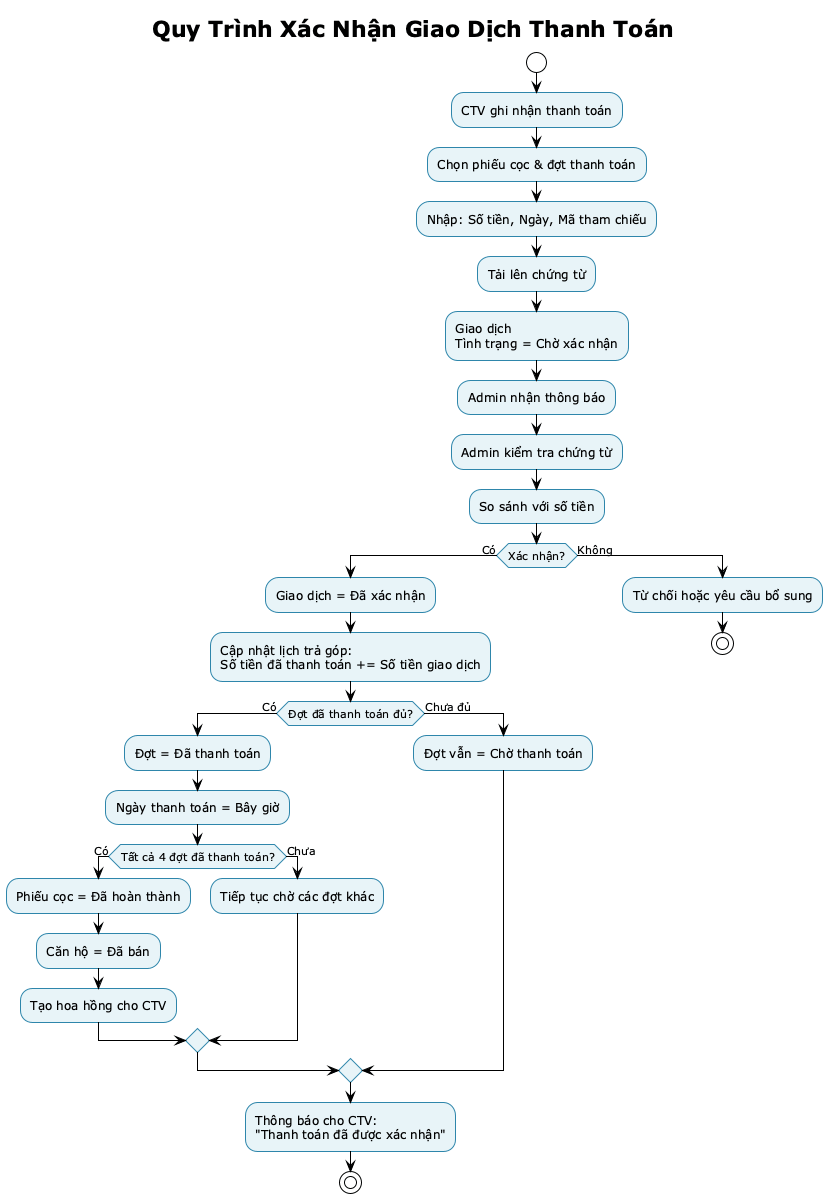

The diagram above was rendered by PlantUML. Its source (embedded in the PNG):
@startuml
!theme plain
title Quy Trình Xác Nhận Giao Dịch Thanh Toán

skinparam activity {
  BackgroundColor #E8F4F8
  BorderColor #2E86AB
}

start

:CTV ghi nhận thanh toán;
:Chọn phiếu cọc & đợt thanh toán;
:Nhập: Số tiền, Ngày, Mã tham chiếu;
:Tải lên chứng từ;

:Giao dịch\nTình trạng = Chờ xác nhận;

:Admin nhận thông báo;

:Admin kiểm tra chứng từ;
:So sánh với số tiền;

if (Xác nhận?) then (Có)
  :Giao dịch = Đã xác nhận;
  
  :Cập nhật lịch trả góp:\nSố tiền đã thanh toán += Số tiền giao dịch;
  
  if (Đợt đã thanh toán đủ?) then (Có)
    :Đợt = Đã thanh toán;
    :Ngày thanh toán = Bây giờ;
    
    if (Tất cả 4 đợt đã thanh toán?) then (Có)
      :Phiếu cọc = Đã hoàn thành;
      :Căn hộ = Đã bán;
      :Tạo hoa hồng cho CTV;
    else (Chưa)
      :Tiếp tục chờ các đợt khác;
    endif
  else (Chưa đủ)
    :Đợt vẫn = Chờ thanh toán;
  endif
  
  :Thông báo cho CTV:\n"Thanh toán đã được xác nhận";
  
  stop
else (Không)
  :Từ chối hoặc yêu cầu bổ sung;
  stop
endif

@enduml